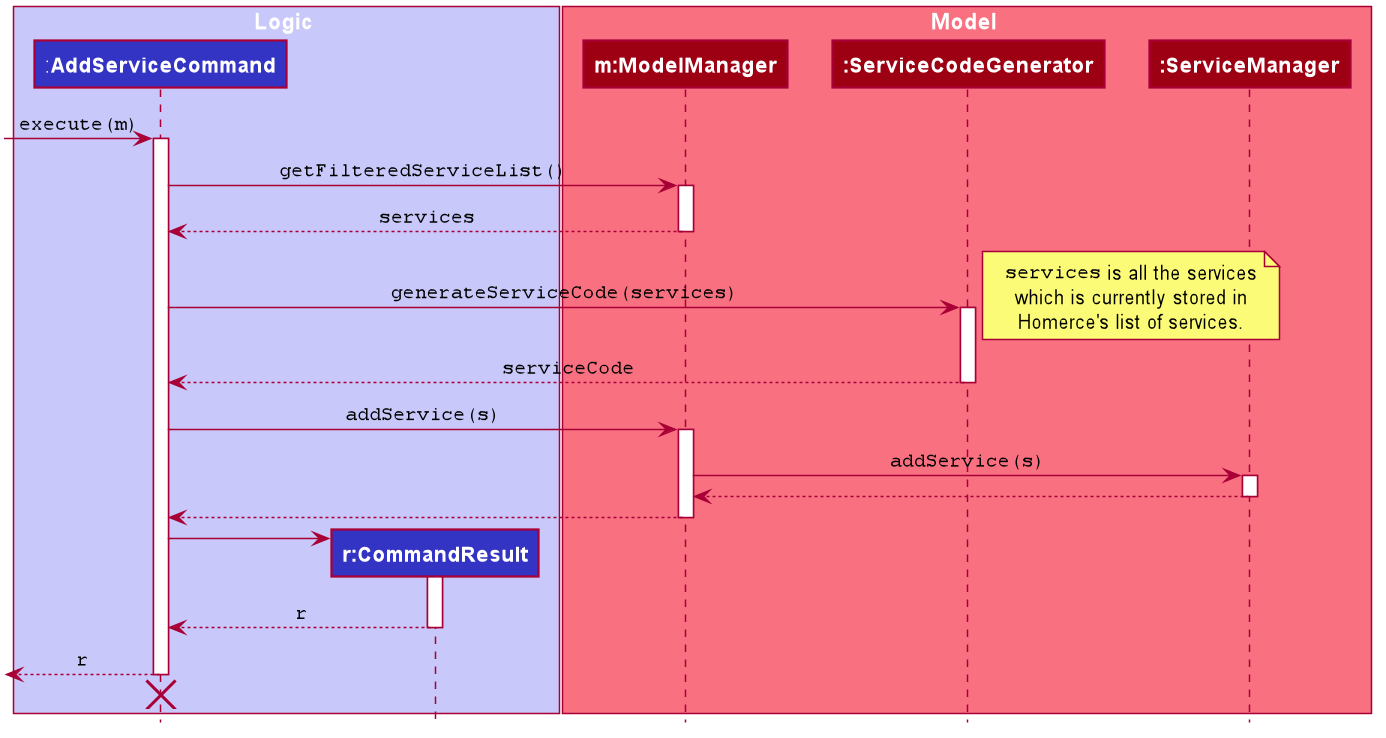

The diagram above was rendered by PlantUML. Its source (embedded in the PNG):
@startuml








skinparam BackgroundColor #FFFFFFF

skinparam Shadowing false

skinparam Class {
    FontColor #FFFFFF
    BorderThickness 1
    BorderColor #FFFFFF
    StereotypeFontColor #FFFFFF
    FontName Arial
    AttributeFontColor #FFFFFF
    AttributeIconSize 0
}

skinparam Actor {
    BorderColor #000000
    Color #000000
    FontName Arial
}

skinparam Sequence {
    MessageAlign center
    BoxFontSize 15
    BoxPadding 0
    BoxFontColor #FFFFFF
    FontName Arial
}

skinparam Participant {
    FontColor #FFFFFFF
    Padding 20
}

skinparam MinClassWidth 50
skinparam ParticipantPadding 10
skinparam Shadowing false
skinparam DefaultTextAlignment center
skinparam packageStyle Rectangle

hide footbox
hide circle
hide members

box Logic #C8C8FA
participant ":**AddServiceCommand**" as AddServiceCommand #3333C4
participant "**r:CommandResult**" as CommandResult #3333C4
end box

box Model #F97181
participant "**m:ModelManager**" as ModelManager #9D0012
participant "**:ServiceCodeGenerator**" as ServiceCodeGenerator #9D0012
participant "**:ServiceManager**" as ServiceManager #9D0012
end box

[-> AddServiceCommand : ""execute(m)""
activate AddServiceCommand

AddServiceCommand -> ModelManager : ""getFilteredServiceList()""
activate ModelManager
AddServiceCommand <-- ModelManager: ""services""
deactivate ModelManager

AddServiceCommand -> ServiceCodeGenerator: ""generateServiceCode(services)""

note right
""services"" is all the services
which is currently stored in
Homerce's list of services.
end note

activate ServiceCodeGenerator
AddServiceCommand <-- ServiceCodeGenerator: ""serviceCode""
deactivate ServiceCodeGenerator

AddServiceCommand -> ModelManager : ""addService(s)""
activate ModelManager

ModelManager -> ServiceManager: ""addService(s)""
activate ServiceManager

ServiceManager --> ModelManager
deactivate ServiceManager

ModelManager --> AddServiceCommand
deactivate ModelManager

create CommandResult
AddServiceCommand -> CommandResult
activate CommandResult

CommandResult --> AddServiceCommand : ""r""
deactivate CommandResult

[<-- AddServiceCommand : ""r""
deactivate AddServiceCommand

AddServiceCommand -[hidden]> CommandResult
destroy AddServiceCommand

@enduml